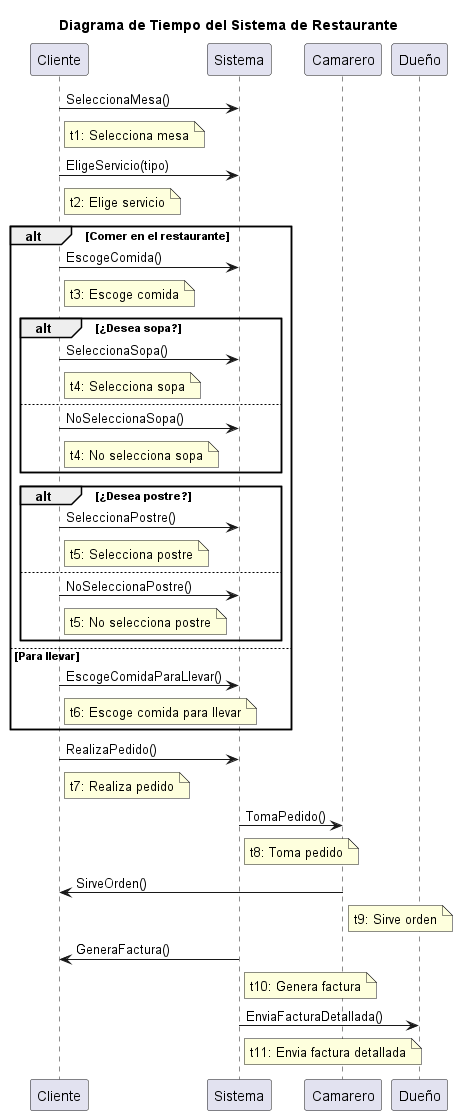

The diagram above was rendered by PlantUML. Its source (embedded in the PNG):
@startuml Tiempo
title Diagrama de Tiempo del Sistema de Restaurante

participant Cliente
participant Sistema
participant Camarero
participant Dueño

Cliente -> Sistema : SeleccionaMesa() 
note right of Cliente : t1: Selecciona mesa
Cliente -> Sistema : EligeServicio(tipo) 
note right of Cliente : t2: Elige servicio

alt Comer en el restaurante
    Cliente -> Sistema : EscogeComida() 
    note right of Cliente : t3: Escoge comida
    alt ¿Desea sopa?
        Cliente -> Sistema : SeleccionaSopa() 
        note right of Cliente : t4: Selecciona sopa
    else
        Cliente -> Sistema : NoSeleccionaSopa()
        note right of Cliente : t4: No selecciona sopa
    end
    alt ¿Desea postre?
        Cliente -> Sistema : SeleccionaPostre() 
        note right of Cliente : t5: Selecciona postre
    else
        Cliente -> Sistema : NoSeleccionaPostre()
        note right of Cliente : t5: No selecciona postre
    end
else Para llevar
    Cliente -> Sistema : EscogeComidaParaLlevar() 
    note right of Cliente : t6: Escoge comida para llevar
end

Cliente -> Sistema : RealizaPedido() 
note right of Cliente : t7: Realiza pedido
Sistema -> Camarero : TomaPedido() 
note right of Sistema : t8: Toma pedido
Camarero -> Cliente : SirveOrden() 
note right of Camarero : t9: Sirve orden
Sistema -> Cliente : GeneraFactura() 
note right of Sistema : t10: Genera factura
Sistema -> Dueño : EnviaFacturaDetallada() 
note right of Sistema : t11: Envia factura detallada

@enduml